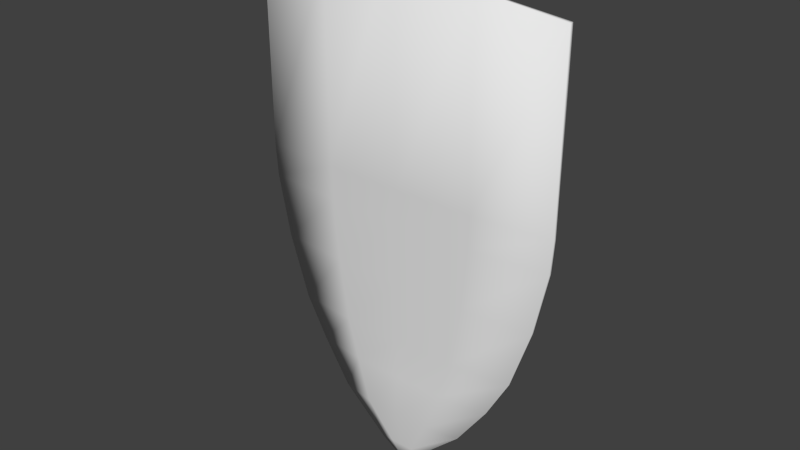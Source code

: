 # Source: tarcza.blend  (saved by Blender 2.76.0; exported with 4.5.12 LTS)
import bpy
from mathutils import Matrix  # noqa: F401  (used for matrix-valued properties, if any)

bpy.ops.wm.read_factory_settings(use_empty=True)
scene = bpy.context.scene
scene.name = 'Scene'

# ---- collections
col_collection_1 = bpy.data.collections.new('Collection 1'); scene.collection.children.link(col_collection_1)

# ---- world
world_world = bpy.data.worlds.new('World'); scene.world = world_world
world_world.color = (0.05088, 0.05088, 0.05088)
world_world.use_sun_shadow = False
world_world.sun_shadow_jitter_overblur = 0.0
world_world.cycles.sampling_method = 'MANUAL'
world_world.cycles.sample_map_resolution = 256

# ---- meshes
me_plane = bpy.data.meshes.new('Plane')
me_plane.from_pydata([(-0.9796, -1.0, 0.0), (0.9796, -1.0, 0.0), (-1.25, -0.004355, 0.0), (1.25, -0.004355, 0.0), (-1.146, -0.5022, 0.0), (1.146, -0.5022, 0.0), (-1.268, 0.2571, 0.0), (1.268, 0.2571, 0.0), (-1.274, 1.697, 0.0), (1.274, 1.697, 0.0), (-0.5542, -1.67, 0.01331), (0.5542, -1.67, 0.01331), (-0.1928, -2.009, 0.003277), (0.1928, -2.009, 0.003277), (-0.01634, -2.128, 0.0), (0.01634, -2.128, 0.0), (-0.7975, -1.327, 6.755e-05), (0.7975, -1.327, 6.755e-05), (-0.4898, -1.0, 0.05566), (0.0, -1.0, 0.06361), (0.4898, -1.0, 0.05566), (0.6251, -0.004355, 0.05566), (-5.96e-08, -0.004355, 0.06361), (-0.6251, -0.004355, 0.05566), (0.573, -0.5022, 0.05566), (0.0, -0.5022, 0.06361), (-0.573, -0.5022, 0.05566), (0.6339, 0.2571, 0.05566), (0.0, 0.2571, 0.06361), (-0.6339, 0.2571, 0.05566), (0.6368, 1.791, 0.06789), (-5.96e-08, 2.066, 0.08146), (-0.6368, 1.791, 0.06789), (-0.2771, -1.67, 0.07096), (2.98e-08, -1.67, 0.07626), (0.2771, -1.67, 0.07096), (-0.09638, -2.009, 0.003565), (0.0, -2.009, 0.004683), (0.09638, -2.009, 0.003565), (-0.00817, -2.128, 0.0), (0.0, -2.128, 0.0), (0.00817, -2.128, 0.0), (-0.3987, -1.327, 0.05574), (0.0, -1.327, 0.06363), (0.3987, -1.327, 0.05574), (-0.9754, -0.9987, -0.03774), (0.9754, -0.9987, -0.03774), (-1.247, -0.004013, -0.03784), (1.247, -0.004013, -0.03784), (-1.142, -0.5014, -0.03781), (1.142, -0.5014, -0.03781), (-1.264, 0.2572, -0.03784), (1.264, 0.2572, -0.03784), (-1.27, 1.697, -0.03782), (1.27, 1.697, -0.03782), (-0.5481, -1.666, -0.02402), (0.5481, -1.666, -0.02402), (-0.1882, -2.002, -0.03374), (0.1882, -2.002, -0.03374), (-0.01624, -2.127, -0.03798), (0.01624, -2.127, -0.03798), (-0.7923, -1.325, -0.03752), (0.7923, -1.325, -0.03752), (-0.4873, -0.9992, 0.01776), (0.0, -0.9999, 0.02562), (0.4873, -0.9992, 0.01776), (0.6231, -0.004159, 0.01772), (-5.96e-08, -0.004339, 0.02562), (-0.6231, -0.004159, 0.01772), (0.5708, -0.5018, 0.01773), (0.0, -0.5021, 0.02562), (-0.5708, -0.5018, 0.01773), (0.6319, 0.2572, 0.01772), (0.0, 0.2572, 0.02562), (-0.6319, 0.2572, 0.01772), (0.6349, 1.791, 0.02993), (-5.96e-08, 2.066, 0.04347), (-0.6349, 1.791, 0.02993), (-0.2737, -1.665, 0.03334), (2.98e-08, -1.666, 0.0384), (0.2737, -1.665, 0.03334), (-0.09509, -2.004, -0.03412), (0.0, -2.004, -0.03303), (0.09509, -2.004, -0.03412), (-0.007855, -2.127, -0.03797), (0.0, -2.127, -0.03797), (0.007855, -2.127, -0.03797), (-0.3955, -1.326, 0.01789), (0.0, -1.327, 0.02563), (0.3955, -1.326, 0.01789)], [], [(24, 5, 3, 21), (20, 1, 5, 24), (21, 3, 7, 27), (27, 7, 9, 30), (42, 16, 10, 33), (33, 10, 12, 36), (36, 12, 14, 39), (18, 0, 16, 42), (1, 20, 44, 17), (20, 19, 43, 44), (19, 18, 42, 43), (13, 38, 41, 15), (38, 37, 40, 41), (37, 36, 39, 40), (11, 35, 38, 13), (35, 34, 37, 38), (34, 33, 36, 37), (17, 44, 35, 11), (44, 43, 34, 35), (43, 42, 33, 34), (6, 29, 32, 8), (29, 28, 31, 32), (28, 27, 30, 31), (2, 23, 29, 6), (23, 22, 28, 29), (22, 21, 27, 28), (0, 18, 26, 4), (18, 19, 25, 26), (19, 20, 24, 25), (4, 26, 23, 2), (26, 25, 22, 23), (25, 24, 21, 22), (66, 48, 50, 69), (69, 50, 46, 65), (72, 52, 48, 66), (75, 54, 52, 72), (78, 55, 61, 87), (81, 57, 55, 78), (84, 59, 57, 81), (87, 61, 45, 63), (62, 89, 65, 46), (89, 88, 64, 65), (88, 87, 63, 64), (60, 86, 83, 58), (86, 85, 82, 83), (85, 84, 81, 82), (58, 83, 80, 56), (83, 82, 79, 80), (82, 81, 78, 79), (56, 80, 89, 62), (80, 79, 88, 89), (79, 78, 87, 88), (53, 77, 74, 51), (77, 76, 73, 74), (76, 75, 72, 73), (51, 74, 68, 47), (74, 73, 67, 68), (73, 72, 66, 67), (49, 71, 63, 45), (71, 70, 64, 63), (70, 69, 65, 64), (47, 68, 71, 49), (68, 67, 70, 71), (67, 66, 69, 70), (0, 4, 49, 45), (3, 5, 50, 48), (4, 2, 47, 49), (5, 1, 46, 50), (7, 3, 48, 52), (2, 6, 51, 47), (8, 32, 77, 53), (9, 7, 52, 54), (6, 8, 53, 51), (10, 16, 61, 55), (1, 17, 62, 46), (12, 10, 55, 57), (11, 13, 58, 56), (15, 41, 86, 60), (14, 12, 57, 59), (13, 15, 60, 58), (16, 0, 45, 61), (17, 11, 56, 62), (30, 9, 54, 75), (31, 30, 75, 76), (32, 31, 76, 77), (39, 14, 59, 84), (40, 39, 84, 85), (41, 40, 85, 86)])
me_plane.polygons.foreach_set('use_smooth', [True] * 88)
_uv = me_plane.uv_layers.new(name='UVMap')
_uv.uv.foreach_set('vector', [0.6289, 0.3861, 0.7564, 0.3861, 0.7796, 0.4969, 0.6405, 0.4969, 0.6104, 0.2753, 0.7194, 0.2753, 0.7564, 0.3861, 0.6289, 0.3861, 0.6405, 0.4969, 0.7796, 0.4969, 0.7835, 0.555, 0.6425, 0.555, 0.6425, 0.555, 0.7835, 0.555, 0.7888, 0.8835, 0.6441, 0.9033, 0.4127, 0.2027, 0.3239, 0.2027, 0.3781, 0.1263, 0.4397, 0.1263, 0.4397, 0.1263, 0.3781, 0.1263, 0.4598, 0.04514, 0.4812, 0.04514, 0.4812, 0.04514, 0.4598, 0.04514, 0.499, 0.01861, 0.5008, 0.01861, 0.3924, 0.2753, 0.2834, 0.2753, 0.3239, 0.2027, 0.4127, 0.2027, 0.7194, 0.2753, 0.6104, 0.2753, 0.5901, 0.2027, 0.6789, 0.2027, 0.6104, 0.2753, 0.5014, 0.2753, 0.5014, 0.2027, 0.5901, 0.2027, 0.5014, 0.2753, 0.3924, 0.2753, 0.4127, 0.2027, 0.5014, 0.2027, 0.5456, 0.04514, 0.5241, 0.04514, 0.5045, 0.01861, 0.5063, 0.01861, 0.5241, 0.04514, 0.5027, 0.04514, 0.5027, 0.01861, 0.5045, 0.01861, 0.5027, 0.04514, 0.4812, 0.04514, 0.5008, 0.01861, 0.5027, 0.01861, 0.6247, 0.1263, 0.5631, 0.1263, 0.5241, 0.04514, 0.5456, 0.04514, 0.5631, 0.1263, 0.5014, 0.1263, 0.5027, 0.04514, 0.5241, 0.04514, 0.5014, 0.1263, 0.4397, 0.1263, 0.4812, 0.04514, 0.5027, 0.04514, 0.6789, 0.2027, 0.5901, 0.2027, 0.5631, 0.1263, 0.6247, 0.1263, 0.5901, 0.2027, 0.5014, 0.2027, 0.5014, 0.1263, 0.5631, 0.1263, 0.5014, 0.2027, 0.4127, 0.2027, 0.4397, 0.1263, 0.5014, 0.1263, 0.2193, 0.555, 0.3603, 0.555, 0.3387, 0.8943, 0.207, 0.8825, 0.3603, 0.555, 0.5014, 0.555, 0.5014, 0.9575, 0.3387, 0.8943, 0.5014, 0.555, 0.6425, 0.555, 0.6441, 0.9033, 0.5014, 0.9575, 0.2232, 0.4969, 0.3623, 0.4969, 0.3603, 0.555, 0.2193, 0.555, 0.3623, 0.4969, 0.5014, 0.4969, 0.5014, 0.555, 0.3603, 0.555, 0.5014, 0.4969, 0.6405, 0.4969, 0.6425, 0.555, 0.5014, 0.555, 0.2834, 0.2753, 0.3924, 0.2753, 0.3739, 0.3861, 0.2464, 0.3861, 0.3924, 0.2753, 0.5014, 0.2753, 0.5014, 0.3861, 0.3739, 0.3861, 0.5014, 0.2753, 0.6104, 0.2753, 0.6289, 0.3861, 0.5014, 0.3861, 0.2464, 0.3861, 0.3739, 0.3861, 0.3623, 0.4969, 0.2232, 0.4969, 0.3739, 0.3861, 0.5014, 0.3861, 0.5014, 0.4969, 0.3623, 0.4969, 0.5014, 0.3861, 0.6289, 0.3861, 0.6405, 0.4969, 0.5014, 0.4969, 0.5718, 0.5324, 0.6568, 0.5324, 0.6426, 0.4245, 0.5647, 0.4245, 0.5647, 0.4245, 0.6426, 0.4245, 0.62, 0.3166, 0.5534, 0.3166, 0.573, 0.589, 0.6592, 0.589, 0.6568, 0.5324, 0.5718, 0.5324, 0.574, 0.9282, 0.6624, 0.9089, 0.6592, 0.589, 0.573, 0.589, 0.449, 0.1715, 0.4113, 0.1715, 0.3782, 0.2459, 0.4325, 0.2459, 0.4744, 0.09243, 0.4613, 0.09243, 0.4113, 0.1715, 0.449, 0.1715, 0.4864, 0.06659, 0.4853, 0.06659, 0.4613, 0.09243, 0.4744, 0.09243, 0.4325, 0.2459, 0.3782, 0.2459, 0.3535, 0.3166, 0.4201, 0.3166, 0.5952, 0.2459, 0.541, 0.2459, 0.5534, 0.3166, 0.62, 0.3166, 0.541, 0.2459, 0.4867, 0.2459, 0.4867, 0.3166, 0.5534, 0.3166, 0.4867, 0.2459, 0.4325, 0.2459, 0.4201, 0.3166, 0.4867, 0.3166, 0.4897, 0.06659, 0.4886, 0.06659, 0.5006, 0.09243, 0.5137, 0.09243, 0.4886, 0.06659, 0.4875, 0.06659, 0.4875, 0.09243, 0.5006, 0.09243, 0.4875, 0.06659, 0.4864, 0.06659, 0.4744, 0.09243, 0.4875, 0.09243, 0.5137, 0.09243, 0.5006, 0.09243, 0.5244, 0.1715, 0.5621, 0.1715, 0.5006, 0.09243, 0.4875, 0.09243, 0.4867, 0.1715, 0.5244, 0.1715, 0.4875, 0.09243, 0.4744, 0.09243, 0.449, 0.1715, 0.4867, 0.1715, 0.5621, 0.1715, 0.5244, 0.1715, 0.541, 0.2459, 0.5952, 0.2459, 0.5244, 0.1715, 0.4867, 0.1715, 0.4867, 0.2459, 0.541, 0.2459, 0.4867, 0.1715, 0.449, 0.1715, 0.4325, 0.2459, 0.4867, 0.2459, 0.3067, 0.908, 0.3873, 0.9195, 0.4005, 0.589, 0.3143, 0.589, 0.3873, 0.9195, 0.4867, 0.981, 0.4867, 0.589, 0.4005, 0.589, 0.4867, 0.981, 0.574, 0.9282, 0.573, 0.589, 0.4867, 0.589, 0.3143, 0.589, 0.4005, 0.589, 0.4017, 0.5324, 0.3166, 0.5324, 0.4005, 0.589, 0.4867, 0.589, 0.4867, 0.5324, 0.4017, 0.5324, 0.4867, 0.589, 0.573, 0.589, 0.5718, 0.5324, 0.4867, 0.5324, 0.3308, 0.4245, 0.4088, 0.4245, 0.4201, 0.3166, 0.3535, 0.3166, 0.4088, 0.4245, 0.4867, 0.4245, 0.4867, 0.3166, 0.4201, 0.3166, 0.4867, 0.4245, 0.5647, 0.4245, 0.5534, 0.3166, 0.4867, 0.3166, 0.3166, 0.5324, 0.4017, 0.5324, 0.4088, 0.4245, 0.3308, 0.4245, 0.4017, 0.5324, 0.4867, 0.5324, 0.4867, 0.4245, 0.4088, 0.4245, 0.4867, 0.5324, 0.5718, 0.5324, 0.5647, 0.4245, 0.4867, 0.4245, 0.2834, 0.2753, 0.2464, 0.3861, 0.2464, 0.3861, 0.2834, 0.2753, 0.7796, 0.4969, 0.7564, 0.3861, 0.7564, 0.3861, 0.7796, 0.4969, 0.2464, 0.3861, 0.2232, 0.4969, 0.2232, 0.4969, 0.2464, 0.3861, 0.7564, 0.3861, 0.7194, 0.2753, 0.7194, 0.2753, 0.7564, 0.3861, 0.7835, 0.555, 0.7796, 0.4969, 0.7796, 0.4969, 0.7835, 0.555, 0.2232, 0.4969, 0.2193, 0.555, 0.2193, 0.555, 0.2232, 0.4969, 0.207, 0.8825, 0.3387, 0.8943, 0.3387, 0.8943, 0.207, 0.8825, 0.7888, 0.8835, 0.7835, 0.555, 0.7835, 0.555, 0.7888, 0.8835, 0.2193, 0.555, 0.207, 0.8825, 0.207, 0.8825, 0.2193, 0.555, 0.3781, 0.1263, 0.3239, 0.2027, 0.3239, 0.2027, 0.3781, 0.1263, 0.7194, 0.2753, 0.6789, 0.2027, 0.6789, 0.2027, 0.7194, 0.2753, 0.4598, 0.04514, 0.3781, 0.1263, 0.3781, 0.1263, 0.4598, 0.04514, 0.6247, 0.1263, 0.5456, 0.04514, 0.5456, 0.04514, 0.6247, 0.1263, 0.5063, 0.01861, 0.5045, 0.01861, 0.5045, 0.01861, 0.5063, 0.01861, 0.499, 0.01861, 0.4598, 0.04514, 0.4598, 0.04514, 0.499, 0.01861, 0.5456, 0.04514, 0.5063, 0.01861, 0.5063, 0.01861, 0.5456, 0.04514, 0.3239, 0.2027, 0.2834, 0.2753, 0.2834, 0.2753, 0.3239, 0.2027, 0.6789, 0.2027, 0.6247, 0.1263, 0.6247, 0.1263, 0.6789, 0.2027, 0.6441, 0.9033, 0.7888, 0.8835, 0.7888, 0.8835, 0.6441, 0.9033, 0.5014, 0.9575, 0.6441, 0.9033, 0.6441, 0.9033, 0.5014, 0.9575, 0.3387, 0.8943, 0.5014, 0.9575, 0.5014, 0.9575, 0.3387, 0.8943, 0.5008, 0.01861, 0.499, 0.01861, 0.499, 0.01861, 0.5008, 0.01861, 0.5027, 0.01861, 0.5008, 0.01861, 0.5008, 0.01861, 0.5027, 0.01861, 0.5045, 0.01861, 0.5027, 0.01861, 0.5027, 0.01861, 0.5045, 0.01861])
me_plane.use_remesh_preserve_volume = False
me_plane.use_remesh_preserve_attributes = False
me_plane.use_mirror_vertex_groups = False
me_plane.update()

# ---- objects
ob_plane = bpy.data.objects.new('Plane', me_plane)

# ---- transforms, parenting, visibility, modifiers, constraints
ob_plane.location = (0.0, 0.0, 0.0)
ob_plane.rotation_euler = (1.571, -0.0, 0.0)
ob_plane.scale = (2.234, 2.234, 2.234)
ob_plane.lineart.crease_threshold = 0.0

# ---- collection membership
col_collection_1.objects.link(ob_plane)

# ---- scene / render settings (as saved in the file)
scene.frame_start = 1; scene.frame_end = 250; scene.frame_set(1)
scene.render.engine = 'BLENDER_EEVEE_NEXT'
scene.render.resolution_percentage = 50
scene.render.dither_intensity = 0.0
scene.cycles.use_denoising = False
scene.cycles.samples = 10
scene.cycles.sampling_pattern = 'TABULATED_SOBOL'
scene.cycles.light_sampling_threshold = 0.0
scene.cycles.use_adaptive_sampling = False
scene.cycles.use_light_tree = False
scene.cycles.blur_glossy = 0.0
scene.cycles.pixel_filter_type = 'GAUSSIAN'
scene.cycles.sample_clamp_indirect = 0.0
scene.view_settings.view_transform = 'Standard'
bpy.context.view_layer.update()

# ---- added for rendering (the .blend has no active camera and no usable light): camera, sun
cam_auto = bpy.data.cameras.new('AutoCamera')
cam_auto.lens = 50.0
cam_auto.sensor_width = 36.0
cam_auto.clip_end = 1000.0
ob_auto_camera = bpy.data.objects.new('AutoCamera', cam_auto)
scene.collection.objects.link(ob_auto_camera)
ob_auto_camera.location = (10.1449, -12.2225, 8.04667)
ob_auto_camera.rotation_euler = (1.09748, -7.21219e-08, 0.694738)
scene.camera = ob_auto_camera
light_auto_sun = bpy.data.lights.new('AutoSun', 'SUN')
light_auto_sun.energy = 3.0
light_auto_sun.angle = 0.0523599
ob_auto_sun = bpy.data.objects.new('AutoSun', light_auto_sun)
scene.collection.objects.link(ob_auto_sun)
ob_auto_sun.rotation_euler = (0.872665, 0.174533, 0.523599)
bpy.context.view_layer.update()
